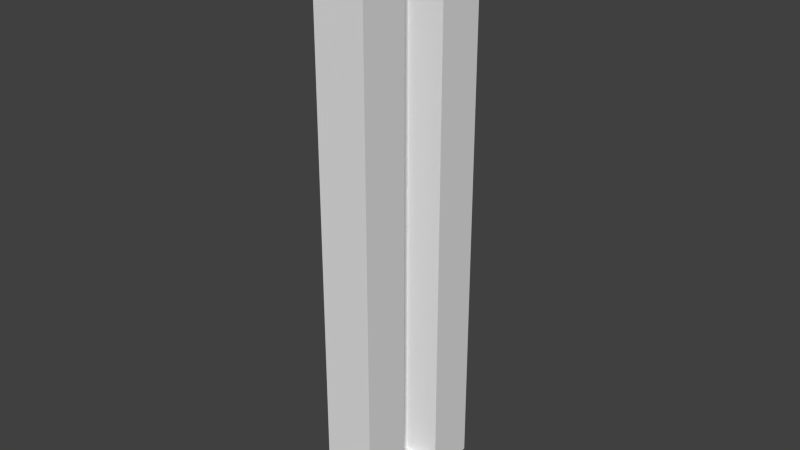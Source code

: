 # Source: WallLaser.blend  (saved by Blender 2.71.0; exported with 4.5.12 LTS)
import bpy
from mathutils import Matrix  # noqa: F401  (used for matrix-valued properties, if any)

bpy.ops.wm.read_factory_settings(use_empty=True)
scene = bpy.context.scene
scene.name = 'Scene'

# ---- collections
col_collection_1 = bpy.data.collections.new('Collection 1'); scene.collection.children.link(col_collection_1)

# ---- materials (node trees are filled in below, after node groups)
mat_material = bpy.data.materials.new('Material')
mat_material.alpha_threshold = 0.0
mat_material.use_transparent_shadow = False
mat_material.roughness = 0.5
mat_material.line_color = (0.0, 0.0, 0.0, 1.0)

# ---- material node trees

# ---- world
world_world = bpy.data.worlds.new('World'); scene.world = world_world
world_world.color = (0.05088, 0.05088, 0.05088)
world_world.use_sun_shadow = False
world_world.sun_shadow_jitter_overblur = 0.0
world_world.cycles.sampling_method = 'MANUAL'
world_world.cycles.sample_map_resolution = 256

# ---- meshes
me_cube = bpy.data.meshes.new('Cube')
me_cube.from_pydata([(0.1827, 1.0, 0.0), (0.1827, 1.788e-07, 0.0), (0.1827, 1.0, 4.0), (0.1879, -1.191e-07, 4.0), (0.3327, 1.0, 2.0), (0.3327, 0.0, 2.0), (0.1827, 0.6667, 0.0), (0.1827, 0.3333, 0.0), (0.1827, 0.6667, 4.0), (0.1879, 0.3333, 4.0), (0.3327, 0.6667, 2.0), (0.3327, 0.3333, 2.0), (0.3327, 1.0, 0.18), (0.3327, 1.192e-07, 0.18), (0.3327, 0.6667, 0.18), (0.3327, 0.3333, 0.18), (0.3327, 1.0, 3.82), (0.3327, -1.192e-07, 3.82), (0.3327, 0.6667, 3.82), (0.3327, 0.3333, 3.82), (0.08274, 0.6667, 2.0), (0.08274, 0.3333, 2.0), (0.08274, 0.6667, 0.18), (0.08274, 0.3333, 0.18), (0.08274, 0.6667, 3.82), (0.08274, 0.3333, 3.82), (0.07698, 0.6667, 4.0), (0.08219, 0.3333, 4.0), (0.07698, 1.0, 0.0), (0.07698, 1.82e-07, 0.0), (0.07699, 1.0, 4.0), (0.08219, -9.385e-08, 4.0), (0.227, 1.576e-08, 2.0), (0.227, 1.0, 2.0), (0.07698, 0.6667, 0.0), (0.07698, 0.3333, 0.0), (0.227, 1.0, 0.18), (0.227, 1.287e-07, 0.18), (0.227, -9.4e-08, 3.82), (0.227, 1.0, 3.82), (0.3327, 1.0, 0.09), (0.3327, 1.49e-07, 0.09), (0.3327, 0.6667, 0.09), (0.3327, 0.3333, 0.09), (0.227, 1.0, 0.09), (0.227, 1.553e-07, 0.09), (0.3327, 1.0, 3.91), (0.3353, -1.191e-07, 3.91), (0.3327, 0.6667, 3.91), (0.3353, 0.3333, 3.91), (0.2296, -9.392e-08, 3.91), (0.227, 1.0, 3.91), (-0.0146, 0.6667, 4.0), (-0.0146, 0.3333, 4.0), (-0.0146, 1.0, -2.384e-07), (-0.0146, 2.086e-07, -2.384e-07), (-0.0146, 1.0, 4.0), (-0.0146, 1.192e-07, 4.0), (-0.0146, 1.788e-07, 2.0), (-0.0146, 1.0, 2.0), (-0.0146, 0.6667, -2.384e-07), (-0.0146, 0.3333, -2.384e-07), (-0.0146, 1.0, 0.18), (-0.0146, 2.086e-07, 0.18), (-0.0146, 1.192e-07, 3.82), (-0.0146, 1.0, 3.82), (-0.0146, 1.0, 0.09), (-0.0146, 2.086e-07, 0.09), (-0.0146, 1.192e-07, 3.91), (-0.0146, 1.0, 3.91), (0.1827, 0.5, 0.0), (0.1853, 0.5, 4.0), (0.3327, 0.5, 0.18), (0.3327, 0.5, 3.82), (0.08274, 0.5, 2.0), (0.08274, 0.5, 0.18), (0.08274, 0.5, 3.82), (0.07698, 0.5, 0.0), (0.07959, 0.5, 4.0), (0.3327, 0.5, 0.09), (0.334, 0.5, 3.91), (-0.0146, 0.5, -2.384e-07), (-0.0146, 0.5, 4.0)], [], [(49, 9, 3, 47), (15, 11, 5, 13), (46, 2, 8, 48), (80, 71, 9, 49), (12, 4, 10, 14), (72, 14, 22, 75), (43, 15, 13, 41), (40, 12, 14, 42), (79, 72, 15, 43), (11, 19, 17, 5), (4, 16, 18, 10), (73, 19, 25, 76), (75, 74, 21, 23), (74, 76, 25, 21), (11, 15, 23, 21), (14, 10, 20, 22), (19, 11, 21, 25), (10, 18, 24, 20), (7, 1, 29, 35), (9, 27, 31, 3), (47, 3, 31, 50), (40, 0, 28, 44), (13, 5, 32, 37), (16, 4, 33, 39), (0, 6, 34, 28), (70, 7, 35, 77), (2, 30, 26, 8), (71, 78, 27, 9), (4, 12, 36, 33), (41, 13, 37, 45), (5, 17, 38, 32), (46, 16, 39, 51), (7, 43, 41, 1), (0, 40, 42, 6), (70, 79, 43, 7), (12, 40, 44, 36), (1, 41, 45, 29), (19, 49, 47, 17), (16, 46, 48, 18), (73, 80, 49, 19), (17, 47, 50, 38), (2, 46, 51, 30), (35, 29, 55, 61), (27, 53, 57, 31), (50, 31, 57, 68), (44, 28, 54, 66), (37, 32, 58, 63), (39, 33, 59, 65), (28, 34, 60, 54), (77, 35, 61, 81), (30, 56, 52, 26), (78, 82, 53, 27), (33, 36, 62, 59), (45, 37, 63, 67), (32, 38, 64, 58), (51, 39, 65, 69), (36, 44, 66, 62), (29, 45, 67, 55), (38, 50, 68, 64), (30, 51, 69, 56), (48, 8, 71, 80), (15, 72, 75, 23), (42, 14, 72, 79), (18, 73, 76, 24), (22, 20, 74, 75), (20, 24, 76, 74), (6, 70, 77, 34), (8, 26, 78, 71), (6, 42, 79, 70), (18, 48, 80, 73), (34, 77, 81, 60), (26, 52, 82, 78)])
_uv = me_cube.uv_layers.new(name='UVMap')
_uv.uv.foreach_set('vector', [0.1324, 0.9472, 0.1325, 0.9876, 0.05459, 0.9877, 0.05453, 0.9473, 0.1325, 0.07515, 0.1325, 0.5007, 0.05455, 0.5007, 0.05459, 0.07514, 0.2883, 0.9473, 0.2884, 0.9882, 0.2105, 0.9883, 0.2104, 0.9473, 0.1713, 0.9473, 0.1715, 0.9879, 0.1325, 0.9876, 0.1324, 0.9472, 0.2884, 0.07516, 0.2884, 0.5007, 0.2104, 0.5007, 0.2105, 0.07516, 0.8236, 0.1064, 0.8236, 0.1397, 0.7736, 0.1397, 0.7736, 0.1064, 0.1325, 0.05411, 0.1325, 0.07515, 0.05459, 0.07514, 0.05459, 0.0541, 0.2884, 0.05412, 0.2884, 0.07516, 0.2105, 0.07516, 0.2105, 0.05411, 0.1715, 0.05411, 0.1715, 0.07515, 0.1325, 0.07515, 0.1325, 0.05411, 0.1325, 0.5007, 0.1324, 0.9262, 0.05451, 0.9262, 0.05455, 0.5007, 0.2884, 0.5007, 0.2883, 0.9262, 0.2104, 0.9262, 0.2104, 0.5007, 0.7109, 0.9008, 0.7109, 0.8674, 0.7609, 0.8674, 0.7609, 0.9008, 0.8611, 0.24, 0.8611, 0.5023, 0.8371, 0.5023, 0.8371, 0.24, 0.8611, 0.5023, 0.8611, 0.7647, 0.8371, 0.7647, 0.8371, 0.5023, 0.7109, 0.5036, 0.7109, 0.1397, 0.7609, 0.1397, 0.7609, 0.5036, 0.8236, 0.1397, 0.8236, 0.5036, 0.7736, 0.5036, 0.7736, 0.1397, 0.7109, 0.8674, 0.7109, 0.5036, 0.7609, 0.5036, 0.7609, 0.8674, 0.8236, 0.5036, 0.8236, 0.8674, 0.7736, 0.8674, 0.7736, 0.5036, 0.3565, 0.04786, 0.3565, 0.1115, 0.3363, 0.1115, 0.3363, 0.04785, 0.3574, 0.9387, 0.3372, 0.9386, 0.3372, 0.875, 0.3574, 0.875, 0.3856, 0.8578, 0.3574, 0.875, 0.3372, 0.875, 0.3654, 0.8578, 0.3859, 0.1286, 0.4145, 0.1115, 0.4347, 0.1115, 0.4061, 0.1287, 0.3851, 0.1458, 0.3851, 0.4932, 0.3649, 0.4932, 0.3649, 0.1458, 0.3859, 0.8406, 0.3859, 0.4932, 0.4061, 0.4932, 0.406, 0.8406, 0.4145, 0.1115, 0.4145, 0.04785, 0.4347, 0.04785, 0.4347, 0.1115, 0.3565, 0.01604, 0.3565, 0.04786, 0.3363, 0.04785, 0.3363, 0.01604, 0.4145, 0.8749, 0.4347, 0.8749, 0.4347, 0.9386, 0.4145, 0.9386, 0.3568, 0.9705, 0.3366, 0.9705, 0.3372, 0.9386, 0.3574, 0.9387, 0.3859, 0.4932, 0.3859, 0.1458, 0.4061, 0.1458, 0.4061, 0.4932, 0.3851, 0.1287, 0.3851, 0.1458, 0.3649, 0.1458, 0.3649, 0.1287, 0.3851, 0.4932, 0.3851, 0.8406, 0.3649, 0.8406, 0.3649, 0.4932, 0.3859, 0.8577, 0.3859, 0.8406, 0.406, 0.8406, 0.406, 0.8577, 0.1325, 0.01321, 0.1325, 0.05411, 0.05459, 0.0541, 0.05459, 0.0132, 0.2884, 0.01322, 0.2884, 0.05412, 0.2105, 0.05411, 0.2105, 0.01322, 0.1715, 0.01321, 0.1715, 0.05411, 0.1325, 0.05411, 0.1325, 0.01321, 0.3859, 0.1458, 0.3859, 0.1286, 0.4061, 0.1287, 0.4061, 0.1458, 0.3565, 0.1115, 0.3851, 0.1287, 0.3649, 0.1287, 0.3363, 0.1115, 0.1324, 0.9262, 0.1324, 0.9472, 0.05453, 0.9473, 0.05451, 0.9262, 0.2883, 0.9262, 0.2883, 0.9473, 0.2104, 0.9473, 0.2104, 0.9262, 0.1714, 0.9262, 0.1713, 0.9473, 0.1324, 0.9472, 0.1324, 0.9262, 0.3851, 0.8406, 0.3856, 0.8578, 0.3654, 0.8578, 0.3649, 0.8406, 0.4145, 0.8749, 0.3859, 0.8577, 0.406, 0.8577, 0.4347, 0.8749, 0.3363, 0.04785, 0.3363, 0.1115, 0.3188, 0.1115, 0.3188, 0.04785, 0.3372, 0.9386, 0.3187, 0.9386, 0.3188, 0.875, 0.3372, 0.875, 0.3654, 0.8578, 0.3372, 0.875, 0.3188, 0.875, 0.3188, 0.8578, 0.4061, 0.1287, 0.4347, 0.1115, 0.4522, 0.1115, 0.4522, 0.1287, 0.3649, 0.1458, 0.3649, 0.4932, 0.3188, 0.4932, 0.3188, 0.1458, 0.406, 0.8406, 0.4061, 0.4932, 0.4522, 0.4932, 0.4522, 0.8406, 0.4347, 0.1115, 0.4347, 0.04785, 0.4522, 0.04785, 0.4522, 0.1115, 0.3363, 0.01604, 0.3363, 0.04785, 0.3188, 0.04785, 0.3188, 0.01604, 0.4347, 0.8749, 0.4521, 0.8749, 0.4521, 0.9386, 0.4347, 0.9386, 0.3366, 0.9705, 0.3187, 0.9704, 0.3187, 0.9386, 0.3372, 0.9386, 0.4061, 0.4932, 0.4061, 0.1458, 0.4522, 0.1458, 0.4522, 0.4932, 0.3649, 0.1287, 0.3649, 0.1458, 0.3188, 0.1458, 0.3188, 0.1287, 0.3649, 0.4932, 0.3649, 0.8406, 0.3188, 0.8406, 0.3188, 0.4932, 0.406, 0.8577, 0.406, 0.8406, 0.4522, 0.8406, 0.4522, 0.8578, 0.4061, 0.1458, 0.4061, 0.1287, 0.4522, 0.1287, 0.4522, 0.1458, 0.3363, 0.1115, 0.3649, 0.1287, 0.3188, 0.1287, 0.3188, 0.1115, 0.3649, 0.8406, 0.3654, 0.8578, 0.3188, 0.8578, 0.3188, 0.8406, 0.4347, 0.8749, 0.406, 0.8577, 0.4522, 0.8578, 0.4521, 0.8749, 0.2104, 0.9473, 0.2105, 0.9883, 0.1715, 0.9879, 0.1713, 0.9473, 0.7109, 0.1397, 0.7109, 0.1064, 0.7609, 0.1064, 0.7609, 0.1397, 0.2105, 0.05411, 0.2105, 0.07516, 0.1715, 0.07515, 0.1715, 0.05411, 0.8236, 0.8674, 0.8236, 0.9008, 0.7736, 0.9008, 0.7736, 0.8674, 0.8851, 0.24, 0.8851, 0.5023, 0.8611, 0.5023, 0.8611, 0.24, 0.8851, 0.5023, 0.8851, 0.7647, 0.8611, 0.7647, 0.8611, 0.5023, 0.4145, 0.04785, 0.4145, 0.01604, 0.4347, 0.01604, 0.4347, 0.04785, 0.4145, 0.9386, 0.4347, 0.9386, 0.4342, 0.9704, 0.414, 0.9704, 0.2105, 0.01322, 0.2105, 0.05411, 0.1715, 0.05411, 0.1715, 0.01321, 0.2104, 0.9262, 0.2104, 0.9473, 0.1713, 0.9473, 0.1714, 0.9262, 0.4347, 0.04785, 0.4347, 0.01604, 0.4522, 0.01604, 0.4522, 0.04785, 0.4347, 0.9386, 0.4521, 0.9386, 0.4521, 0.9704, 0.4342, 0.9704])
me_cube.materials.append(mat_material)
me_cube.use_remesh_preserve_volume = False
me_cube.use_remesh_preserve_attributes = False
me_cube.use_mirror_vertex_groups = False
me_cube.update()

# ---- objects
ob_cube = bpy.data.objects.new('Cube', me_cube)

# ---- transforms, parenting, visibility, modifiers, constraints
ob_cube.location = (0.0, 0.0, 0.0)
ob_cube.scale = (100.0, 100.0, 100.0)
ob_cube.lock_rotations_4d = False
ob_cube.empty_display_type = 'ARROWS'
ob_cube.lineart.crease_threshold = 0.0

# ---- collection membership
col_collection_1.objects.link(ob_cube)

# ---- scene / render settings (as saved in the file)
scene.frame_start = 1; scene.frame_end = 250; scene.frame_set(1)
scene.render.engine = 'BLENDER_EEVEE_NEXT'
scene.render.resolution_percentage = 50
scene.render.dither_intensity = 0.0
scene.cycles.use_denoising = False
scene.cycles.samples = 10
scene.cycles.sampling_pattern = 'TABULATED_SOBOL'
scene.cycles.light_sampling_threshold = 0.0
scene.cycles.use_adaptive_sampling = False
scene.cycles.use_light_tree = False
scene.cycles.blur_glossy = 0.0
scene.cycles.volume_bounces = 1
scene.cycles.pixel_filter_type = 'GAUSSIAN'
scene.cycles.sample_clamp_indirect = 0.0
scene.view_settings.view_transform = 'Standard'
bpy.context.view_layer.update()

# ---- added for rendering (the .blend has no active camera and no usable light): camera, sun
cam_auto = bpy.data.cameras.new('AutoCamera')
cam_auto.lens = 50.0
cam_auto.sensor_width = 36.0
cam_auto.clip_end = 6719.79
ob_auto_camera = bpy.data.objects.new('AutoCamera', cam_auto)
scene.collection.objects.link(ob_auto_camera)
ob_auto_camera.location = (398.933, -409.475, 506.341)
ob_auto_camera.rotation_euler = (1.09748, -7.21219e-08, 0.694738)
scene.camera = ob_auto_camera
light_auto_sun = bpy.data.lights.new('AutoSun', 'SUN')
light_auto_sun.energy = 3.0
light_auto_sun.angle = 0.0523599
ob_auto_sun = bpy.data.objects.new('AutoSun', light_auto_sun)
scene.collection.objects.link(ob_auto_sun)
ob_auto_sun.rotation_euler = (0.872665, 0.174533, 0.523599)
bpy.context.view_layer.update()

